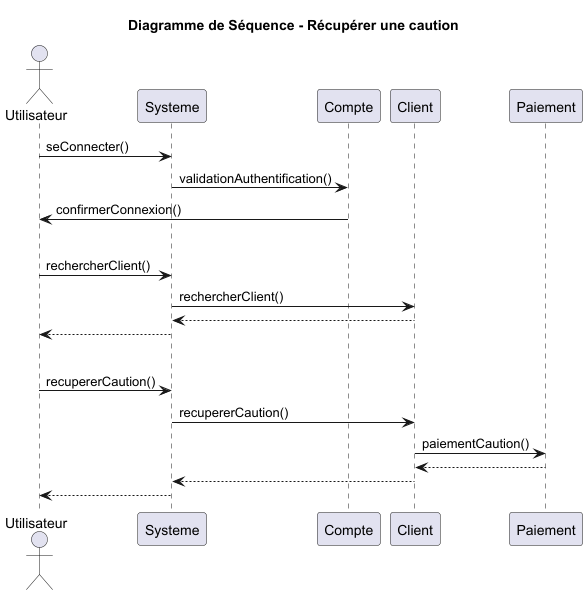

The diagram above was rendered by PlantUML. Its source (embedded in the PNG):
@startuml
title Diagramme de Séquence - Récupérer une caution
actor Utilisateur
participant Systeme
participant Compte
participant Client
participant Paiement

'Connexion à un compte'
Utilisateur -> Systeme: seConnecter()
Systeme -> Compte: validationAuthentification()
Compte -> Utilisateur: confirmerConnexion()

'Séparation'
|||

'Utilisateur sélectionne un client'
Utilisateur -> Systeme: rechercherClient()
Systeme -> Client: rechercherClient()
return
Utilisateur <-- Systeme


'Séparation'
|||

'Utilisateur récupère la caution'
Utilisateur -> Systeme: recupererCaution()
Systeme -> Client: recupererCaution()
Client -> Paiement: paiementCaution()
return
Systeme <-- Client
Utilisateur <-- Systeme

@enduml